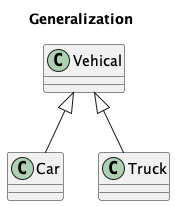

The diagram above was rendered by PlantUML. Its source (embedded in the PNG):
@startuml
'https://plantuml.com/class-diagram

title Generalization

class Vehical
class Car
class Truck

Vehical <|-- Car
Vehical <|-- Truck

@enduml